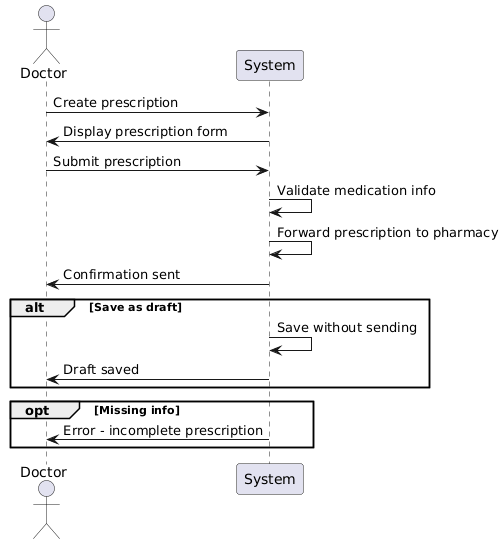

The diagram above was rendered by PlantUML. Its source (embedded in the PNG):
@startuml
actor Doctor
participant "System"

Doctor -> System: Create prescription
System -> Doctor: Display prescription form
Doctor -> System: Submit prescription
System -> System: Validate medication info
System -> System: Forward prescription to pharmacy
System -> Doctor: Confirmation sent

alt Save as draft
  System -> System: Save without sending
  System -> Doctor: Draft saved
end

opt Missing info
  System -> Doctor: Error - incomplete prescription
end
@enduml